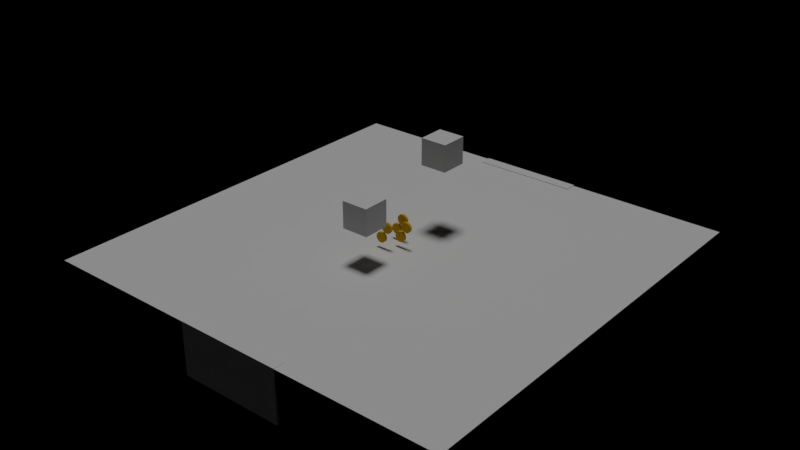 # Source: Lib_Assets.blend  (saved by Blender 2.79.7; exported with 4.5.12 LTS)
import bpy
from mathutils import Matrix  # noqa: F401  (used for matrix-valued properties, if any)

bpy.ops.wm.read_factory_settings(use_empty=True)
scene = bpy.context.scene
scene.name = 'Scene'

# ---- collections
col_collection_1 = bpy.data.collections.new('Collection 1'); scene.collection.children.link(col_collection_1)
col_collection_2 = bpy.data.collections.new('Collection 2'); scene.collection.children.link(col_collection_2)
col_collection_2.hide_render = True
col_collection_2.hide_viewport = True
col_collection_3 = bpy.data.collections.new('Collection 3'); scene.collection.children.link(col_collection_3)
col_collection_3.hide_render = True
col_collection_3.hide_viewport = True
col_coin = bpy.data.collections.new('coin')  # instanced only; not linked into the scene

# ---- materials (node trees are filled in below, after node groups)
mat_dor = bpy.data.materials.new('dor')
mat_dor.alpha_threshold = 0.0
mat_dor.use_transparent_shadow = False
mat_dor.roughness = 0.5
mat_coin = bpy.data.materials.new('coin')
mat_coin.alpha_threshold = 0.0
mat_coin.use_transparent_shadow = False
mat_coin.diffuse_color = (0.8, 0.4584, 0.006869, 1.0)
mat_coin.roughness = 0.5
mat_coin.specular_intensity = 0.0

# ---- material node trees

# ---- lights
light_hemi = bpy.data.lights.new('Hemi', 'SUN')
light_hemi.transmission_factor = 0.0
light_hemi.angle = 0.1993
light_hemi.energy = 1.0
light_hemi.shadow_buffer_clip_start = 0.5
light_hemi.shadow_soft_size = 0.1
light_hemi.shadow_cascade_max_distance = 1000.0

# ---- meshes
me_cube_004 = bpy.data.meshes.new('Cube.004')
me_cube_004.from_pydata([(-1.0, -1.0, -1.0), (-1.0, -1.0, 1.0), (-1.0, 1.0, -1.0), (-1.0, 1.0, 1.0), (1.0, -1.0, -1.0), (1.0, -1.0, 1.0), (1.0, 1.0, -1.0), (1.0, 1.0, 1.0)], [], [(0, 1, 3, 2), (2, 3, 7, 6), (6, 7, 5, 4), (4, 5, 1, 0), (2, 6, 4, 0), (7, 3, 1, 5)])
me_cube_004.use_remesh_preserve_volume = False
me_cube_004.use_remesh_preserve_attributes = False
me_cube_004.use_mirror_vertex_groups = False
me_cube_004.update()
me_cube_003 = bpy.data.meshes.new('Cube.003')
me_cube_003.from_pydata([(-1.0, -1.0, -1.0), (-1.0, -1.0, 1.0), (-1.0, 1.0, -1.0), (-1.0, 1.0, 1.0), (1.0, -1.0, -1.0), (1.0, -1.0, 1.0), (1.0, 1.0, -1.0), (1.0, 1.0, 1.0)], [], [(0, 1, 3, 2), (2, 3, 7, 6), (6, 7, 5, 4), (4, 5, 1, 0), (2, 6, 4, 0), (7, 3, 1, 5)])
me_cube_003.use_remesh_preserve_volume = False
me_cube_003.use_remesh_preserve_attributes = False
me_cube_003.use_mirror_vertex_groups = False
me_cube_003.update()
me_cube_001 = bpy.data.meshes.new('Cube.001')
me_cube_001.from_pydata([(-13.85, -13.85, -2.0), (-13.85, -13.85, 2.0), (-13.85, 13.85, -2.0), (-13.85, 13.85, 2.0), (13.85, -13.85, -2.0), (13.85, -13.85, 2.0), (13.85, 13.85, -2.0), (13.85, 13.85, 2.0)], [], [(0, 1, 3, 2), (2, 3, 7, 6), (6, 7, 5, 4), (4, 5, 1, 0), (2, 6, 4, 0), (7, 3, 1, 5)])
me_cube_001.use_remesh_preserve_volume = False
me_cube_001.use_remesh_preserve_attributes = False
me_cube_001.use_mirror_vertex_groups = False
me_cube_001.update()
me_plane_003 = bpy.data.meshes.new('Plane.003')
me_plane_003.from_pydata([(-4.0, -0.4725, -2.0), (4.0, -0.4725, -2.0), (-4.0, -0.4725, 2.0), (4.0, -0.4725, 2.0), (-4.0, 0.4426, -2.0), (4.0, 0.4426, -2.0), (-4.0, 0.4426, 2.0), (4.0, 0.4426, 2.0)], [], [(0, 1, 3, 2), (4, 6, 7, 5), (0, 4, 5, 1), (1, 5, 7, 3), (2, 6, 4, 0), (3, 7, 6, 2)])
me_plane_003.materials.append(mat_dor)
me_plane_003.use_remesh_preserve_volume = False
me_plane_003.use_remesh_preserve_attributes = False
me_plane_003.use_mirror_vertex_groups = False
me_plane_003.update()
me_plane_002 = bpy.data.meshes.new('Plane.002')
me_plane_002.from_pydata([(-4.0, -0.4725, -0.9534), (4.0, -0.4725, -0.9534), (-4.0, -0.4725, 3.047), (4.0, -0.4725, 3.047), (-4.0, 0.4426, -0.9534), (4.0, 0.4426, -0.9534), (-4.0, 0.4426, 3.047), (4.0, 0.4426, 3.047)], [], [(0, 1, 3, 2), (4, 6, 7, 5), (0, 4, 5, 1), (1, 5, 7, 3), (2, 6, 4, 0), (3, 7, 6, 2)])
me_plane_002.materials.append(mat_dor)
me_plane_002.use_remesh_preserve_volume = False
me_plane_002.use_remesh_preserve_attributes = False
me_plane_002.use_mirror_vertex_groups = False
me_plane_002.update()
me_plane_001 = bpy.data.meshes.new('Plane.001')
me_plane_001.from_pydata([(-16.0, -16.0, 0.0), (16.0, -16.0, 0.0), (-16.0, 16.0, 0.0), (16.0, 16.0, 0.0)], [], [(0, 1, 3, 2)])
me_plane_001.use_remesh_preserve_volume = False
me_plane_001.use_remesh_preserve_attributes = False
me_plane_001.use_mirror_vertex_groups = False
me_plane_001.update()
me_cube_008 = bpy.data.meshes.new('Cube.008')
me_cube_008.from_pydata([(-0.3893, -0.3893, -0.3893), (-0.3893, -0.3893, 0.3893), (-0.3893, 0.3893, -0.3893), (-0.3893, 0.3893, 0.3893), (0.3893, -0.3893, -0.3893), (0.3893, -0.3893, 0.3893), (0.3893, 0.3893, -0.3893), (0.3893, 0.3893, 0.3893)], [], [(0, 1, 3, 2), (2, 3, 7, 6), (6, 7, 5, 4), (4, 5, 1, 0), (2, 6, 4, 0), (7, 3, 1, 5)])
me_cube_008.use_remesh_preserve_volume = False
me_cube_008.use_remesh_preserve_attributes = False
me_cube_008.use_mirror_vertex_groups = False
me_cube_008.update()
me_circle_002 = bpy.data.meshes.new('Circle.002')
me_circle_002.from_pydata([(-3.996e-09, -0.08723, 0.3995), (-0.1998, -0.08723, 0.346), (-0.346, -0.08723, 0.1998), (-0.3995, -0.08723, 3.468e-08), (-0.346, -0.08723, -0.1998), (-0.1998, -0.08723, -0.346), (-6.432e-08, -0.08723, -0.3995), (0.1998, -0.08723, -0.346), (0.346, -0.08723, -0.1998), (0.3995, -0.08723, -1.336e-07), (0.346, -0.08723, 0.1998), (0.1998, -0.08723, 0.346), (-3.996e-09, 0.09885, 0.3995), (-0.1998, 0.09885, 0.346), (-0.346, 0.09885, 0.1998), (-0.3995, 0.09885, 3.468e-08), (-0.346, 0.09885, -0.1998), (-0.1998, 0.09885, -0.346), (-6.432e-08, 0.09885, -0.3995), (0.1998, 0.09885, -0.346), (0.346, 0.09885, -0.1998), (0.3995, 0.09885, -1.336e-07), (0.346, 0.09885, 0.1998), (0.1998, 0.09885, 0.346)], [], [(2, 1, 13, 14), (9, 8, 20, 21), (6, 5, 17, 18), (3, 2, 14, 15), (10, 9, 21, 22), (7, 6, 18, 19), (4, 3, 15, 16), (11, 10, 22, 23), (1, 0, 12, 13), (8, 7, 19, 20), (5, 4, 16, 17), (0, 11, 23, 12), (13, 12, 23, 22, 21, 20, 19, 18, 17, 16, 15, 14), (1, 2, 3, 4, 5, 6, 7, 8, 9, 10, 11, 0)])
me_circle_002.materials.append(mat_coin)
me_circle_002.use_remesh_preserve_volume = False
me_circle_002.use_remesh_preserve_attributes = False
me_circle_002.use_mirror_vertex_groups = False
me_circle_002.update()
me_cube_007 = bpy.data.meshes.new('Cube.007')
me_cube_007.from_pydata([(-0.3893, -0.3893, -0.3893), (-0.3893, -0.3893, 0.3893), (-0.3893, 0.3893, -0.3893), (-0.3893, 0.3893, 0.3893), (0.3893, -0.3893, -0.3893), (0.3893, -0.3893, 0.3893), (0.3893, 0.3893, -0.3893), (0.3893, 0.3893, 0.3893)], [], [(0, 1, 3, 2), (2, 3, 7, 6), (6, 7, 5, 4), (4, 5, 1, 0), (2, 6, 4, 0), (7, 3, 1, 5)])
me_cube_007.use_remesh_preserve_volume = False
me_cube_007.use_remesh_preserve_attributes = False
me_cube_007.use_mirror_vertex_groups = False
me_cube_007.update()
me_circle_001 = bpy.data.meshes.new('Circle.001')
me_circle_001.from_pydata([(-3.996e-09, -0.08723, 0.3995), (-0.1998, -0.08723, 0.346), (-0.346, -0.08723, 0.1998), (-0.3995, -0.08723, 3.468e-08), (-0.346, -0.08723, -0.1998), (-0.1998, -0.08723, -0.346), (-6.432e-08, -0.08723, -0.3995), (0.1998, -0.08723, -0.346), (0.346, -0.08723, -0.1998), (0.3995, -0.08723, -1.336e-07), (0.346, -0.08723, 0.1998), (0.1998, -0.08723, 0.346), (-3.996e-09, 0.09885, 0.3995), (-0.1998, 0.09885, 0.346), (-0.346, 0.09885, 0.1998), (-0.3995, 0.09885, 3.468e-08), (-0.346, 0.09885, -0.1998), (-0.1998, 0.09885, -0.346), (-6.432e-08, 0.09885, -0.3995), (0.1998, 0.09885, -0.346), (0.346, 0.09885, -0.1998), (0.3995, 0.09885, -1.336e-07), (0.346, 0.09885, 0.1998), (0.1998, 0.09885, 0.346)], [], [(2, 1, 13, 14), (9, 8, 20, 21), (6, 5, 17, 18), (3, 2, 14, 15), (10, 9, 21, 22), (7, 6, 18, 19), (4, 3, 15, 16), (11, 10, 22, 23), (1, 0, 12, 13), (8, 7, 19, 20), (5, 4, 16, 17), (0, 11, 23, 12), (13, 12, 23, 22, 21, 20, 19, 18, 17, 16, 15, 14), (1, 2, 3, 4, 5, 6, 7, 8, 9, 10, 11, 0)])
me_circle_001.materials.append(mat_coin)
me_circle_001.use_remesh_preserve_volume = False
me_circle_001.use_remesh_preserve_attributes = False
me_circle_001.use_mirror_vertex_groups = False
me_circle_001.update()
me_cube = bpy.data.meshes.new('Cube')
me_cube.from_pydata([(-0.3893, -0.3893, -0.3893), (-0.3893, -0.3893, 0.3893), (-0.3893, 0.3893, -0.3893), (-0.3893, 0.3893, 0.3893), (0.3893, -0.3893, -0.3893), (0.3893, -0.3893, 0.3893), (0.3893, 0.3893, -0.3893), (0.3893, 0.3893, 0.3893)], [], [(0, 1, 3, 2), (2, 3, 7, 6), (6, 7, 5, 4), (4, 5, 1, 0), (2, 6, 4, 0), (7, 3, 1, 5)])
me_cube.use_remesh_preserve_volume = False
me_cube.use_remesh_preserve_attributes = False
me_cube.use_mirror_vertex_groups = False
me_cube.update()
me_circle = bpy.data.meshes.new('Circle')
me_circle.from_pydata([(-3.996e-09, -0.08723, 0.3995), (-0.1998, -0.08723, 0.346), (-0.346, -0.08723, 0.1998), (-0.3995, -0.08723, 3.468e-08), (-0.346, -0.08723, -0.1998), (-0.1998, -0.08723, -0.346), (-6.432e-08, -0.08723, -0.3995), (0.1998, -0.08723, -0.346), (0.346, -0.08723, -0.1998), (0.3995, -0.08723, -1.336e-07), (0.346, -0.08723, 0.1998), (0.1998, -0.08723, 0.346), (-3.996e-09, 0.09885, 0.3995), (-0.1998, 0.09885, 0.346), (-0.346, 0.09885, 0.1998), (-0.3995, 0.09885, 3.468e-08), (-0.346, 0.09885, -0.1998), (-0.1998, 0.09885, -0.346), (-6.432e-08, 0.09885, -0.3995), (0.1998, 0.09885, -0.346), (0.346, 0.09885, -0.1998), (0.3995, 0.09885, -1.336e-07), (0.346, 0.09885, 0.1998), (0.1998, 0.09885, 0.346)], [], [(2, 1, 13, 14), (9, 8, 20, 21), (6, 5, 17, 18), (3, 2, 14, 15), (10, 9, 21, 22), (7, 6, 18, 19), (4, 3, 15, 16), (11, 10, 22, 23), (1, 0, 12, 13), (8, 7, 19, 20), (5, 4, 16, 17), (0, 11, 23, 12), (13, 12, 23, 22, 21, 20, 19, 18, 17, 16, 15, 14), (1, 2, 3, 4, 5, 6, 7, 8, 9, 10, 11, 0)])
me_circle.materials.append(mat_coin)
me_circle.use_remesh_preserve_volume = False
me_circle.use_remesh_preserve_attributes = False
me_circle.use_mirror_vertex_groups = False
me_circle.update()
me_cube_005 = bpy.data.meshes.new('Cube.005')
me_cube_005.from_pydata([(0.3249, 15.94, -2.439), (0.3249, 15.94, 2.439), (0.3249, -15.94, -2.439), (0.3249, -15.94, 2.439), (-0.3261, 15.94, -2.439), (-0.3261, 15.94, 2.439), (-0.3261, -15.94, -2.439), (-0.3261, -15.94, 2.439)], [], [(0, 1, 3, 2), (2, 3, 7, 6), (6, 7, 5, 4), (4, 5, 1, 0), (2, 6, 4, 0), (7, 3, 1, 5)])
me_cube_005.use_remesh_preserve_volume = False
me_cube_005.use_remesh_preserve_attributes = False
me_cube_005.use_mirror_vertex_groups = False
me_cube_005.update()
me_cube_002 = bpy.data.meshes.new('Cube.002')
me_cube_002.from_pydata([(15.98, -0.3255, -2.439), (15.98, -0.3255, 2.439), (4.015, -0.3255, -2.439), (4.015, -0.3255, 2.439), (15.98, 0.3255, -2.439), (15.98, 0.3255, 2.439), (4.015, 0.3255, -2.439), (4.015, 0.3255, 2.439), (-3.929, -0.3255, -2.439), (-3.929, -0.3255, 2.439), (-15.89, -0.3255, -2.439), (-15.89, -0.3255, 2.439), (-3.929, 0.3255, -2.439), (-3.929, 0.3255, 2.439), (-15.89, 0.3255, -2.439), (-15.89, 0.3255, 2.439)], [], [(0, 1, 3, 2), (2, 3, 7, 6), (6, 7, 5, 4), (4, 5, 1, 0), (2, 6, 4, 0), (7, 3, 1, 5), (8, 9, 11, 10), (10, 11, 15, 14), (14, 15, 13, 12), (12, 13, 9, 8), (10, 14, 12, 8), (15, 11, 9, 13)])
me_cube_002.use_remesh_preserve_volume = False
me_cube_002.use_remesh_preserve_attributes = False
me_cube_002.use_mirror_vertex_groups = False
me_cube_002.update()

# ---- objects
ob_coin_001 = bpy.data.objects.new('coin.001', None)
ob_coin = bpy.data.objects.new('coin', None)
ob_cube_003 = bpy.data.objects.new('Cube.003', me_cube_004)
ob_hemi = bpy.data.objects.new('Hemi', light_hemi)
ob_cube_001 = bpy.data.objects.new('Cube.001', me_cube_003)
ob_arena = bpy.data.objects.new('arena', me_cube_001)
ob_porta_entre = bpy.data.objects.new('porta_entre', me_plane_003)
ob_porta_saida = bpy.data.objects.new('porta_saida', me_plane_002)
ob_chao = bpy.data.objects.new('chao', me_plane_001)
ob_coin_colider_002 = bpy.data.objects.new('coin_colider.002', me_cube_008)
ob_coin_mesh_002 = bpy.data.objects.new('coin_mesh.002', me_circle_002)
ob_coin_colider_001 = bpy.data.objects.new('coin_colider.001', me_cube_007)
ob_coin_mesh_001 = bpy.data.objects.new('coin_mesh.001', me_circle_001)
ob_coin_colider = bpy.data.objects.new('coin_colider', me_cube)
ob_coin_mesh = bpy.data.objects.new('coin_mesh', me_circle)
ob_muro_1 = bpy.data.objects.new('muro_1', me_cube_005)
ob_muro_porta = bpy.data.objects.new('muro_porta', me_cube_002)

# ---- transforms, parenting, visibility, modifiers, constraints
ob_coin_001.location = (0.1548, -0.1287, 0.8376)
ob_coin_001.show_instancer_for_render = False
ob_coin_001.instance_type = 'COLLECTION'
ob_coin_001.lineart.crease_threshold = 0.0
ob_coin.location = (-0.3454, -0.1287, 3.618e-05)
ob_coin.show_instancer_for_render = False
ob_coin.instance_type = 'COLLECTION'
ob_coin.lineart.crease_threshold = 0.0
ob_cube_003.location = (0.8651, 3.48, 6.2)
ob_cube_003.lineart.crease_threshold = 0.0
ob_hemi.location = (1.099, -4.317, 2.664e-05)
ob_hemi.lineart.crease_threshold = 0.0
ob_cube_001.location = (0.0, -3.568, 3.85)
ob_cube_001.lineart.crease_threshold = 0.0
ob_arena.location = (0.0, 0.0, 0.0)
ob_arena.hide_render = True
ob_arena.display_type = 'WIRE'
ob_arena.show_name = True
ob_arena.lineart.crease_threshold = 0.0
ob_porta_entre.parent = ob_arena
ob_porta_entre.location = (0.0, -15.54, -1.979)
ob_porta_entre.lineart.crease_threshold = 0.0
ob_porta_saida.parent = ob_arena
ob_porta_saida.location = (0.0, 15.61, -2.991)
ob_porta_saida.lineart.crease_threshold = 0.0
ob_chao.parent = ob_arena
ob_chao.location = (0.0, 0.0, 0.0)
ob_chao.lineart.crease_threshold = 0.0
ob_coin_colider_002.location = (-0.4085, -0.8894, 0.8621)
ob_coin_colider_002.hide_render = True
ob_coin_colider_002.display_type = 'WIRE'
ob_coin_colider_002.show_name = True
ob_coin_colider_002.lineart.crease_threshold = 0.0
ob_coin_mesh_002.parent = ob_coin_colider_002
ob_coin_mesh_002.location = (0.0, 0.0, 0.0)
ob_coin_mesh_002.lineart.crease_threshold = 0.0
ob_coin_colider_001.location = (-0.4085, 0.7678, 0.8621)
ob_coin_colider_001.hide_render = True
ob_coin_colider_001.display_type = 'WIRE'
ob_coin_colider_001.show_name = True
ob_coin_colider_001.lineart.crease_threshold = 0.0
ob_coin_mesh_001.parent = ob_coin_colider_001
ob_coin_mesh_001.location = (0.0, 0.0, 0.0)
ob_coin_mesh_001.lineart.crease_threshold = 0.0
ob_coin_colider.location = (0.5367, 0.0, 0.8621)
ob_coin_colider.hide_render = True
ob_coin_colider.display_type = 'WIRE'
ob_coin_colider.show_name = True
ob_coin_colider.lineart.crease_threshold = 0.0
ob_coin_mesh.parent = ob_coin_colider
ob_coin_mesh.location = (0.0, 0.0, 0.0)
ob_coin_mesh.lineart.crease_threshold = 0.0
ob_muro_1.location = (0.0, 0.0, 2.367)
ob_muro_1.lineart.crease_threshold = 0.0
ob_muro_porta.location = (0.0, -1.553, 2.548)
ob_muro_porta.lineart.crease_threshold = 0.0
ob_coin_001.instance_collection = col_coin
ob_coin.instance_collection = col_coin

# ---- collection membership
col_collection_1.objects.link(ob_coin_001)
col_collection_1.objects.link(ob_coin)
col_collection_1.objects.link(ob_cube_003)
col_collection_1.objects.link(ob_hemi)
col_collection_1.objects.link(ob_cube_001)
col_collection_1.objects.link(ob_arena)
col_collection_1.objects.link(ob_porta_entre)
col_collection_1.objects.link(ob_porta_saida)
col_collection_1.objects.link(ob_chao)
col_collection_2.objects.link(ob_coin_colider_002)
col_collection_2.objects.link(ob_coin_mesh_002)
col_collection_2.objects.link(ob_coin_colider_001)
col_collection_2.objects.link(ob_coin_mesh_001)
col_collection_2.objects.link(ob_coin_colider)
col_collection_2.objects.link(ob_coin_mesh)
col_collection_3.objects.link(ob_muro_1)
col_collection_3.objects.link(ob_muro_porta)
col_coin.objects.link(ob_coin_colider_002)
col_coin.objects.link(ob_coin_mesh_002)
col_coin.objects.link(ob_coin_colider_001)
col_coin.objects.link(ob_coin_mesh_001)
col_coin.objects.link(ob_coin_colider)
col_coin.objects.link(ob_coin_mesh)

# ---- scene / render settings (as saved in the file)
scene.frame_start = 1; scene.frame_end = 250; scene.frame_set(0)
scene.render.engine = 'BLENDER_EEVEE_NEXT'
scene.render.resolution_percentage = 50
scene.render.dither_intensity = 0.0
scene.cycles.use_denoising = False
scene.cycles.samples = 128
scene.cycles.sampling_pattern = 'TABULATED_SOBOL'
scene.cycles.use_adaptive_sampling = False
scene.cycles.use_light_tree = False
scene.view_settings.view_transform = 'Standard'
bpy.context.view_layer.update()

# ---- added for rendering (the .blend has no active camera): camera
cam_auto = bpy.data.cameras.new('AutoCamera')
cam_auto.lens = 50.0
cam_auto.sensor_width = 36.0
cam_auto.clip_end = 1000.0
ob_auto_camera = bpy.data.objects.new('AutoCamera', cam_auto)
scene.collection.objects.link(ob_auto_camera)
ob_auto_camera.location = (43.1744, -51.788, 36.1504)
ob_auto_camera.rotation_euler = (1.09748, -7.21219e-08, 0.694738)
scene.camera = ob_auto_camera
bpy.context.view_layer.update()
